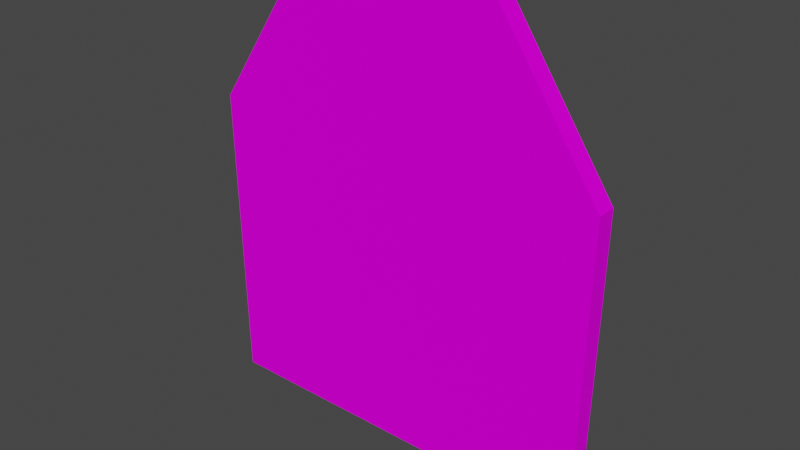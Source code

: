 # Source: DartBoard01.blend  (saved by Blender 4.0.36; exported with 4.5.12 LTS)
import bpy
from mathutils import Matrix  # noqa: F401  (used for matrix-valued properties, if any)

bpy.ops.wm.read_factory_settings(use_empty=True)
scene = bpy.context.scene
scene.name = 'Scene'

# ---- collections
col_collection = bpy.data.collections.new('Collection'); scene.collection.children.link(col_collection)

# ---- images (referenced by path relative to the original .blend; pixels are not part of the script)
import os
ASSET_DIR = os.environ.get("B2B_ASSET_DIR", "")  # directory of the original .blend (textures are referenced by path, not embedded)
HERE = os.path.dirname(os.path.abspath(__file__))  # packed textures are extracted next to this script under _unpacked/

def load_image(name, relpath, width, height, colorspace="sRGB"):
    """Load a texture the original file referenced (path relative to the .blend, or extracted next to this script)."""
    p = next((c for c in (os.path.join(HERE, relpath), os.path.join(ASSET_DIR, relpath)) if relpath and os.path.exists(c)), "")
    if p:
        img = bpy.data.images.load(p, check_existing=True)
        img.name = name
    else:  # same state as the original file: an image datablock whose file is absent (Cycles renders it pink)
        img = bpy.data.images.new(name, width, height)
        img.source = "FILE"
        img.filepath = "//" + (relpath or name)
    img.colorspace_settings.name = colorspace
    return img
img_dartboard01_png_001 = load_image('DartBoard01.png.001', 'DartBoard01.png', 1024, 1024, 'sRGB')

# ---- materials (node trees are filled in below, after node groups)
mat_material = bpy.data.materials.new('Material')
mat_material.alpha_threshold = 0.0
mat_material.use_transparent_shadow = False
mat_material.roughness = 0.5
mat_material.line_color = (0.0, 0.0, 0.0, 1.0)

# ---- material node trees
mat_material.use_nodes = True; mat_material.node_tree.nodes.clear()
_N = mat_material.node_tree.nodes; _L = mat_material.node_tree.links
n0 = _N.new('ShaderNodeOutputMaterial'); n0.name = 'Material Output'; n0.location = (300, 300)
n1 = _N.new('ShaderNodeBsdfPrincipled'); n1.name = 'Principled BSDF'; n1.location = (10, 300)
n1.distribution = 'GGX'
n1.subsurface_method = 'RANDOM_WALK_SKIN'
n1.inputs[3].default_value = 1.45
n1.inputs[13].default_value = 0.025
n1.inputs[27].default_value = (0.0, 0.0, 0.0, 1.0)
n1.inputs[28].default_value = 1.0
n2 = _N.new('ShaderNodeTexImage'); n2.name = 'Image Texture'; n2.location = (-280, 280)
n2.image = img_dartboard01_png_001
n2.interpolation = 'Closest'
_L.new(n1.outputs[0], n0.inputs[0])
_L.new(n2.outputs[0], n1.inputs[0])
n0.is_active_output = True

# ---- world
world_world = bpy.data.worlds.new('World'); scene.world = world_world
world_world.use_nodes = True; world_world.node_tree.nodes.clear()
_N = world_world.node_tree.nodes; _L = world_world.node_tree.links
n0 = _N.new('ShaderNodeOutputWorld'); n0.name = 'World Output'; n0.location = (300, 300)
n1 = _N.new('ShaderNodeBackground'); n1.name = 'Background'; n1.location = (10, 300)
n1.inputs[0].default_value = (0.05088, 0.05088, 0.05088, 1.0)
_L.new(n1.outputs[0], n0.inputs[0])
n0.is_active_output = True
world_world.color = (0.05088, 0.05088, 0.05088)
world_world.use_sun_shadow = False
world_world.sun_shadow_jitter_overblur = 0.0

# ---- meshes
me_cylinder = bpy.data.meshes.new('Cylinder')
me_cylinder.from_pydata([(-0.7075, -0.06699, 1.063), (-0.7075, 0.00199, 1.063), (-0.6908, -0.06699, 0.00422), (-0.6908, 0.00199, 0.00422), (0.6908, -0.06699, 0.00422), (0.6908, 0.00199, 0.00422), (0.7075, -0.06699, 1.063), (0.7075, 0.00199, 1.063), (0.3537, -0.06699, 1.584), (0.3537, 0.00199, 1.584), (-0.3537, -0.06699, 1.584), (-0.3537, 0.00199, 1.584)], [], [(0, 1, 3, 2), (2, 3, 5, 4), (4, 5, 7, 6), (6, 7, 9, 8), (8, 9, 11, 10), (10, 11, 1, 0), (0, 6, 8, 10), (6, 0, 2, 4)])
_uv = me_cylinder.uv_layers.new(name='UVMap')
_uv.uv.foreach_set('vector', [0.9655, 0.0, 1.0, 0.0, 1.0, 0.6406, 0.9655, 0.6406, 1.0, 0.0, 1.0, 0.03125, 0.0, 0.03125, 0.0, 0.0, 0.03448, 0.625, 0.0, 0.625, 0.0, 0.0, 0.03448, 0.0, 0.03448, 0.375, 0.0, 0.375, 0.0, 0.0, 0.03448, 0.0, 0.3448, 1.0, 0.3448, 0.9688, 0.6552, 0.9688, 0.6552, 1.0, 0.9655, 0.0, 1.0, 0.0, 1.0, 0.3594, 0.9655, 0.3594, 9.461e-05, 0.6703, 1.0, 0.6719, 0.7759, 1.0, 0.224, 0.9999, 1.0, 0.6719, 9.461e-05, 0.6703, 0.01065, 9.457e-05, 0.9828, 0.0])
me_cylinder.materials.append(mat_material)
me_cylinder.update()

# ---- objects
ob_dartboard01 = bpy.data.objects.new('DartBoard01', me_cylinder)

# ---- transforms, parenting, visibility, modifiers, constraints
ob_dartboard01.location = (0.0, 0.0, 0.0)

# ---- collection membership
col_collection.objects.link(ob_dartboard01)

# ---- scene / render settings (as saved in the file)
scene.frame_start = 1; scene.frame_end = 250; scene.frame_set(1)
scene.render.engine = 'BLENDER_EEVEE_NEXT'
scene.cycles.sampling_pattern = 'TABULATED_SOBOL'
scene.view_settings.view_transform = 'Filmic'
bpy.context.view_layer.update()

# ---- added for rendering (the .blend has no active camera and no usable light): camera, sun
cam_auto = bpy.data.cameras.new('AutoCamera')
cam_auto.lens = 50.0
cam_auto.sensor_width = 36.0
cam_auto.clip_end = 1000.0
ob_auto_camera = bpy.data.objects.new('AutoCamera', cam_auto)
scene.collection.objects.link(ob_auto_camera)
ob_auto_camera.location = (1.96328, -2.38844, 2.36475)
ob_auto_camera.rotation_euler = (1.09748, -7.21219e-08, 0.694738)
scene.camera = ob_auto_camera
light_auto_sun = bpy.data.lights.new('AutoSun', 'SUN')
light_auto_sun.energy = 3.0
light_auto_sun.angle = 0.0523599
ob_auto_sun = bpy.data.objects.new('AutoSun', light_auto_sun)
scene.collection.objects.link(ob_auto_sun)
ob_auto_sun.rotation_euler = (0.872665, 0.174533, 0.523599)
bpy.context.view_layer.update()
